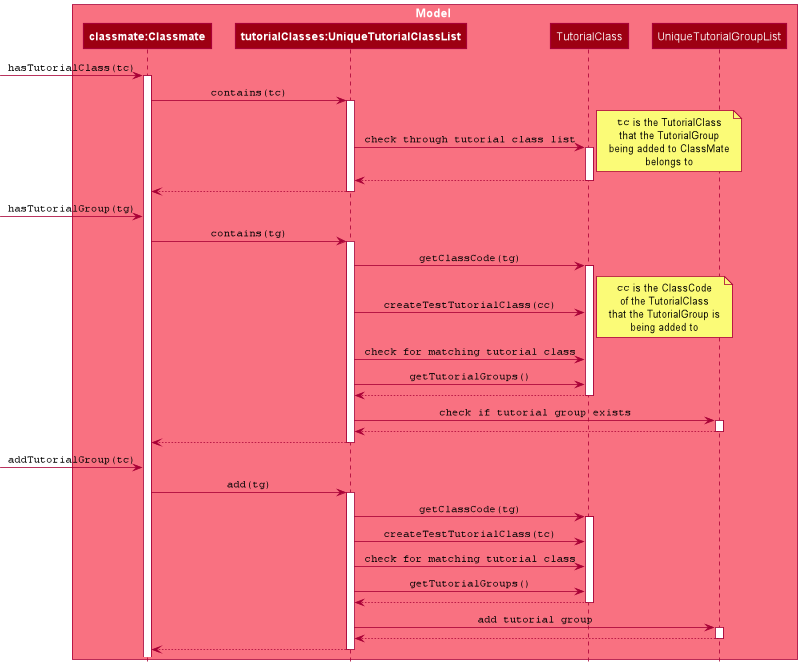

The diagram above was rendered by PlantUML. Its source (embedded in the PNG):
@startuml
!include style.puml

box Model MODEL_COLOR_T1
participant "**classmate:Classmate**" as Classmate MODEL_COLOR
participant "**tutorialClasses:UniqueTutorialClassList**" as UniqueTutorialClassList MODEL_COLOR
participant TutorialClass as TutorialClass MODEL_COLOR
participant UniqueTutorialGroupList as UniqueTutorialGroupList MODEL_COLOR
end box


[-> Classmate : ""hasTutorialClass(tc)""
activate Classmate

Classmate -> UniqueTutorialClassList : ""contains(tc)""
activate UniqueTutorialClassList

UniqueTutorialClassList -> TutorialClass : ""check through tutorial class list""
activate TutorialClass


note right
""tc"" is the TutorialClass
that the TutorialGroup
being added to ClassMate
belongs to
end note

TutorialClass --> UniqueTutorialClassList
deactivate TutorialClass

UniqueTutorialClassList --> Classmate
deactivate UniqueTutorialClassList

[-> Classmate : ""hasTutorialGroup(tg)""

Classmate -> UniqueTutorialClassList : ""contains(tg)""
activate UniqueTutorialClassList

UniqueTutorialClassList -> TutorialClass : ""getClassCode(tg)""
activate TutorialClass
UniqueTutorialClassList -> TutorialClass : ""createTestTutorialClass(cc)""
note right
""cc"" is the ClassCode
of the TutorialClass
that the TutorialGroup is
being added to
end note
UniqueTutorialClassList -> TutorialClass : ""check for matching tutorial class""
UniqueTutorialClassList -> TutorialClass : ""getTutorialGroups()""

TutorialClass --> UniqueTutorialClassList
deactivate TutorialClass

UniqueTutorialClassList -> UniqueTutorialGroupList : ""check if tutorial group exists""
activate UniqueTutorialGroupList

UniqueTutorialGroupList --> UniqueTutorialClassList
deactivate UniqueTutorialGroupList

UniqueTutorialClassList --> Classmate
deactivate UniqueTutorialClassList

[-> Classmate : ""addTutorialGroup(tc)""

Classmate -> UniqueTutorialClassList : ""add(tg)""
activate UniqueTutorialClassList

UniqueTutorialClassList -> TutorialClass : ""getClassCode(tg)""
activate TutorialClass
UniqueTutorialClassList -> TutorialClass : ""createTestTutorialClass(tc)""
UniqueTutorialClassList -> TutorialClass : ""check for matching tutorial class""
UniqueTutorialClassList -> TutorialClass : ""getTutorialGroups()""

TutorialClass --> UniqueTutorialClassList
deactivate TutorialClass

UniqueTutorialClassList -> UniqueTutorialGroupList : ""add tutorial group""
activate UniqueTutorialGroupList

UniqueTutorialGroupList --> UniqueTutorialClassList
deactivate UniqueTutorialGroupList

UniqueTutorialClassList --> Classmate
deactivate UniqueTutorialClassList

@enduml